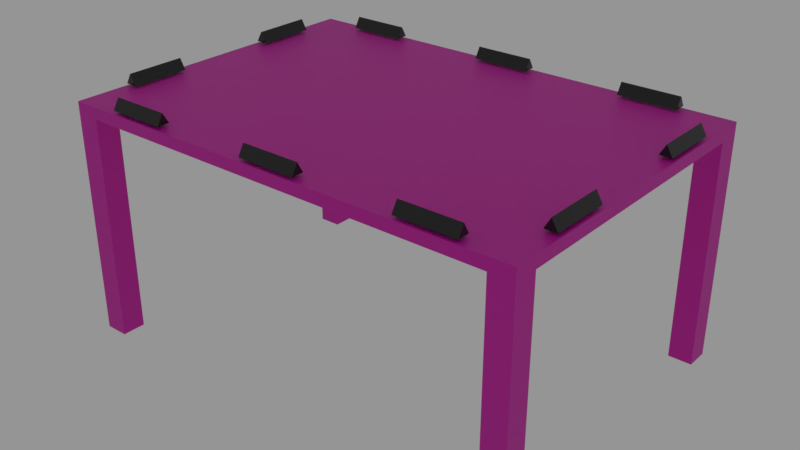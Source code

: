 # Source: table.blend  (saved by Blender 2.80.47; exported with 4.5.12 LTS)
import bpy
from mathutils import Matrix  # noqa: F401  (used for matrix-valued properties, if any)

bpy.ops.wm.read_factory_settings(use_empty=True)
scene = bpy.context.scene
scene.name = 'Scene'

# ---- collections
col_collection_1 = bpy.data.collections.new('Collection 1'); scene.collection.children.link(col_collection_1)

# ---- images (referenced by path relative to the original .blend; pixels are not part of the script)
import os
ASSET_DIR = os.environ.get("B2B_ASSET_DIR", "")  # directory of the original .blend (textures are referenced by path, not embedded)
HERE = os.path.dirname(os.path.abspath(__file__))  # packed textures are extracted next to this script under _unpacked/

def load_image(name, relpath, width, height, colorspace="sRGB"):
    """Load a texture the original file referenced (path relative to the .blend, or extracted next to this script)."""
    p = next((c for c in (os.path.join(HERE, relpath), os.path.join(ASSET_DIR, relpath)) if relpath and os.path.exists(c)), "")
    if p:
        img = bpy.data.images.load(p, check_existing=True)
        img.name = name
    else:  # same state as the original file: an image datablock whose file is absent (Cycles renders it pink)
        img = bpy.data.images.new(name, width, height)
        img.source = "FILE"
        img.filepath = "//" + (relpath or name)
    img.colorspace_settings.name = colorspace
    return img
img_board_small_jpg = load_image('board-small.jpg', 'board-small.jpg', 1024, 1024, 'sRGB')

# ---- materials (node trees are filled in below, after node groups)
mat_nameplate = bpy.data.materials.new('Nameplate')
mat_nameplate.alpha_threshold = 0.0
mat_nameplate.roughness = 0.5
mat_table = bpy.data.materials.new('Table')
mat_table.alpha_threshold = 0.0
mat_table.roughness = 0.5
mat_table.line_color = (0.0, 0.0, 0.0, 1.0)

# ---- material node trees
mat_nameplate.use_nodes = True; mat_nameplate.node_tree.nodes.clear()
_N = mat_nameplate.node_tree.nodes; _L = mat_nameplate.node_tree.links
n0 = _N.new('ShaderNodeOutputMaterial'); n0.name = 'Material Output'; n0.location = (300, 300)
n1 = _N.new('ShaderNodeBsdfPrincipled'); n1.name = 'Principled BSDF'; n1.location = (10, 300)
n1.distribution = 'GGX'
n1.subsurface_method = 'BURLEY'
n1.inputs[0].default_value = (0.01444, 0.01444, 0.01444, 1.0)
n1.inputs[2].default_value = 0.0
n1.inputs[3].default_value = 1.45
_L.new(n1.outputs[0], n0.inputs[0])
n0.is_active_output = True
mat_table.use_nodes = True; mat_table.node_tree.nodes.clear()
_N = mat_table.node_tree.nodes; _L = mat_table.node_tree.links
n0 = _N.new('ShaderNodeOutputMaterial'); n0.name = 'Material Output'; n0.location = (532, 300)
n1 = _N.new('ShaderNodeBsdfPrincipled'); n1.name = 'Principled BSDF'; n1.location = (210, 325)
n1.distribution = 'GGX'
n1.subsurface_method = 'BURLEY'
n1.inputs[3].default_value = 1.45
n2 = _N.new('ShaderNodeTexImage'); n2.name = 'Image Texture'; n2.location = (-330, 250)
n2.image = img_board_small_jpg
n3 = _N.new('ShaderNodeMix'); n3.name = 'Mix'; n3.location = (-10, 213)
n3.data_type = 'RGBA'
n3.blend_type = 'MULTIPLY'
n3.clamp_result = True
n3.inputs[0].default_value = 1.0
n3.inputs[7].default_value = (0.6619, 0.635, 0.4231, 1.0)
_L.new(n1.outputs[0], n0.inputs[0])
_L.new(n2.outputs[0], n3.inputs[6])
_L.new(n3.outputs[2], n1.inputs[0])
n0.is_active_output = True

# ---- world
world_world = bpy.data.worlds.new('World'); scene.world = world_world
world_world.use_nodes = True; world_world.node_tree.nodes.clear()
_N = world_world.node_tree.nodes; _L = world_world.node_tree.links
n0 = _N.new('ShaderNodeOutputWorld'); n0.name = 'World Output'; n0.location = (300, 300)
n1 = _N.new('ShaderNodeBackground'); n1.name = 'Background'; n1.location = (10, 300)
n1.inputs[0].default_value = (1.0, 1.0, 1.0, 1.0)
n1.inputs[1].default_value = 0.3
_L.new(n1.outputs[0], n0.inputs[0])
n0.is_active_output = True
world_world.color = (0.05088, 0.05088, 0.05088)
world_world.use_sun_shadow = False
world_world.sun_shadow_jitter_overblur = 0.0
world_world.cycles.sampling_method = 'MANUAL'

# ---- meshes
me_nameplate = bpy.data.meshes.new('Nameplate')
me_nameplate.from_pydata([(0.0, 0.125, 0.03), (0.0, -0.125, 0.03), (0.02598, 0.125, -0.015), (0.02598, -0.125, -0.015), (-0.02598, 0.125, -0.015), (-0.02598, -0.125, -0.015)], [], [(1, 3, 2), (3, 5, 4), (3, 1, 5), (5, 1, 0), (0, 2, 4), (0, 1, 2), (2, 3, 4), (4, 5, 0)])
_uv = me_nameplate.uv_layers.new(name='Cylinder-mesh-map-0')
_uv.uv.foreach_set('vector', [0.0, 1.0, 0.0, 0.58, 1.0, 0.58, 0.1325, 0.4307, 0.1325, 0.1252, 0.8675, 0.1252, 0.1325, 0.4307, 0.0001501, 0.2779, 0.1325, 0.1252, 1.0, 0.58, 1.0, 1.0, 0.0, 1.0, 0.9998, 0.2779, 0.8675, 0.4307, 0.8675, 0.1252, 1.0, 1.0, 0.0, 1.0, 1.0, 0.58, 0.8675, 0.4307, 0.1325, 0.4307, 0.8675, 0.1252, 0.0, 0.58, 1.0, 0.58, 0.0, 1.0])
me_nameplate.materials.append(mat_nameplate)
me_nameplate.use_remesh_preserve_volume = False
me_nameplate.use_remesh_preserve_attributes = False
me_nameplate.use_mirror_vertex_groups = False
me_nameplate.update()
me_nameplate_001 = bpy.data.meshes.new('Nameplate.001')
me_nameplate_001.from_pydata([(0.0, 0.125, 0.03), (0.0, -0.125, 0.03), (0.02598, 0.125, -0.015), (0.02598, -0.125, -0.015), (-0.02598, 0.125, -0.015), (-0.02598, -0.125, -0.015)], [], [(1, 3, 2), (3, 5, 4), (3, 1, 5), (5, 1, 0), (0, 2, 4), (0, 1, 2), (2, 3, 4), (4, 5, 0)])
_uv = me_nameplate_001.uv_layers.new(name='Cylinder-mesh-map-0')
_uv.uv.foreach_set('vector', [0.0, 1.0, 0.0, 0.58, 1.0, 0.58, 0.1325, 0.4307, 0.1325, 0.1252, 0.8675, 0.1252, 0.1325, 0.4307, 0.0001501, 0.2779, 0.1325, 0.1252, 1.0, 0.58, 1.0, 1.0, 0.0, 1.0, 0.9998, 0.2779, 0.8675, 0.4307, 0.8675, 0.1252, 1.0, 1.0, 0.0, 1.0, 1.0, 0.58, 0.8675, 0.4307, 0.1325, 0.4307, 0.8675, 0.1252, 0.0, 0.58, 1.0, 0.58, 0.0, 1.0])
me_nameplate_001.materials.append(mat_nameplate)
me_nameplate_001.use_remesh_preserve_volume = False
me_nameplate_001.use_remesh_preserve_attributes = False
me_nameplate_001.use_mirror_vertex_groups = False
me_nameplate_001.update()
me_nameplate_002 = bpy.data.meshes.new('Nameplate.002')
me_nameplate_002.from_pydata([(0.0, 0.125, 0.03), (0.0, -0.125, 0.03), (0.02598, 0.125, -0.015), (0.02598, -0.125, -0.015), (-0.02598, 0.125, -0.015), (-0.02598, -0.125, -0.015)], [], [(1, 3, 2), (3, 5, 4), (3, 1, 5), (5, 1, 0), (0, 2, 4), (0, 1, 2), (2, 3, 4), (4, 5, 0)])
_uv = me_nameplate_002.uv_layers.new(name='Cylinder-mesh-map-0')
_uv.uv.foreach_set('vector', [0.0, 1.0, 0.0, 0.58, 1.0, 0.58, 0.1325, 0.4307, 0.1325, 0.1252, 0.8675, 0.1252, 0.1325, 0.4307, 0.0001501, 0.2779, 0.1325, 0.1252, 1.0, 0.58, 1.0, 1.0, 0.0, 1.0, 0.9998, 0.2779, 0.8675, 0.4307, 0.8675, 0.1252, 1.0, 1.0, 0.0, 1.0, 1.0, 0.58, 0.8675, 0.4307, 0.1325, 0.4307, 0.8675, 0.1252, 0.0, 0.58, 1.0, 0.58, 0.0, 1.0])
me_nameplate_002.materials.append(mat_nameplate)
me_nameplate_002.use_remesh_preserve_volume = False
me_nameplate_002.use_remesh_preserve_attributes = False
me_nameplate_002.use_mirror_vertex_groups = False
me_nameplate_002.update()
me_nameplate_003 = bpy.data.meshes.new('Nameplate.003')
me_nameplate_003.from_pydata([(0.0, 0.125, 0.03), (0.0, -0.125, 0.03), (0.02598, 0.125, -0.015), (0.02598, -0.125, -0.015), (-0.02598, 0.125, -0.015), (-0.02598, -0.125, -0.015)], [], [(1, 3, 2), (3, 5, 4), (3, 1, 5), (5, 1, 0), (0, 2, 4), (0, 1, 2), (2, 3, 4), (4, 5, 0)])
_uv = me_nameplate_003.uv_layers.new(name='Cylinder-mesh-map-0')
_uv.uv.foreach_set('vector', [0.0, 1.0, 0.0, 0.58, 1.0, 0.58, 0.1325, 0.4307, 0.1325, 0.1252, 0.8675, 0.1252, 0.1325, 0.4307, 0.0001501, 0.2779, 0.1325, 0.1252, 1.0, 0.58, 1.0, 1.0, 0.0, 1.0, 0.9998, 0.2779, 0.8675, 0.4307, 0.8675, 0.1252, 1.0, 1.0, 0.0, 1.0, 1.0, 0.58, 0.8675, 0.4307, 0.1325, 0.4307, 0.8675, 0.1252, 0.0, 0.58, 1.0, 0.58, 0.0, 1.0])
me_nameplate_003.materials.append(mat_nameplate)
me_nameplate_003.use_remesh_preserve_volume = False
me_nameplate_003.use_remesh_preserve_attributes = False
me_nameplate_003.use_mirror_vertex_groups = False
me_nameplate_003.update()
me_nameplate_004 = bpy.data.meshes.new('Nameplate.004')
me_nameplate_004.from_pydata([(0.0, 0.125, 0.03), (0.0, -0.125, 0.03), (0.02598, 0.125, -0.015), (0.02598, -0.125, -0.015), (-0.02598, 0.125, -0.015), (-0.02598, -0.125, -0.015)], [], [(1, 3, 2), (3, 5, 4), (3, 1, 5), (5, 1, 0), (0, 2, 4), (0, 1, 2), (2, 3, 4), (4, 5, 0)])
_uv = me_nameplate_004.uv_layers.new(name='Cylinder-mesh-map-0')
_uv.uv.foreach_set('vector', [0.0, 1.0, 0.0, 0.58, 1.0, 0.58, 0.1325, 0.4307, 0.1325, 0.1252, 0.8675, 0.1252, 0.1325, 0.4307, 0.0001501, 0.2779, 0.1325, 0.1252, 1.0, 0.58, 1.0, 1.0, 0.0, 1.0, 0.9998, 0.2779, 0.8675, 0.4307, 0.8675, 0.1252, 1.0, 1.0, 0.0, 1.0, 1.0, 0.58, 0.8675, 0.4307, 0.1325, 0.4307, 0.8675, 0.1252, 0.0, 0.58, 1.0, 0.58, 0.0, 1.0])
me_nameplate_004.materials.append(mat_nameplate)
me_nameplate_004.use_remesh_preserve_volume = False
me_nameplate_004.use_remesh_preserve_attributes = False
me_nameplate_004.use_mirror_vertex_groups = False
me_nameplate_004.update()
me_nameplate_005 = bpy.data.meshes.new('Nameplate.005')
me_nameplate_005.from_pydata([(0.0, 0.125, 0.03), (0.0, -0.125, 0.03), (0.02598, 0.125, -0.015), (0.02598, -0.125, -0.015), (-0.02598, 0.125, -0.015), (-0.02598, -0.125, -0.015)], [], [(1, 3, 2), (3, 5, 4), (3, 1, 5), (5, 1, 0), (0, 2, 4), (0, 1, 2), (2, 3, 4), (4, 5, 0)])
_uv = me_nameplate_005.uv_layers.new(name='Cylinder-mesh-map-0')
_uv.uv.foreach_set('vector', [0.0, 1.0, 0.0, 0.58, 1.0, 0.58, 0.1325, 0.4307, 0.1325, 0.1252, 0.8675, 0.1252, 0.1325, 0.4307, 0.0001501, 0.2779, 0.1325, 0.1252, 1.0, 0.58, 1.0, 1.0, 0.0, 1.0, 0.9998, 0.2779, 0.8675, 0.4307, 0.8675, 0.1252, 1.0, 1.0, 0.0, 1.0, 1.0, 0.58, 0.8675, 0.4307, 0.1325, 0.4307, 0.8675, 0.1252, 0.0, 0.58, 1.0, 0.58, 0.0, 1.0])
me_nameplate_005.materials.append(mat_nameplate)
me_nameplate_005.use_remesh_preserve_volume = False
me_nameplate_005.use_remesh_preserve_attributes = False
me_nameplate_005.use_mirror_vertex_groups = False
me_nameplate_005.update()
me_nameplate_006 = bpy.data.meshes.new('Nameplate.006')
me_nameplate_006.from_pydata([(0.0, 0.125, 0.03), (0.0, -0.125, 0.03), (0.02598, 0.125, -0.015), (0.02598, -0.125, -0.015), (-0.02598, 0.125, -0.015), (-0.02598, -0.125, -0.015)], [], [(1, 3, 2), (3, 5, 4), (3, 1, 5), (5, 1, 0), (0, 2, 4), (0, 1, 2), (2, 3, 4), (4, 5, 0)])
_uv = me_nameplate_006.uv_layers.new(name='Cylinder-mesh-map-0')
_uv.uv.foreach_set('vector', [0.0, 1.0, 0.0, 0.58, 1.0, 0.58, 0.1325, 0.4307, 0.1325, 0.1252, 0.8675, 0.1252, 0.1325, 0.4307, 0.0001501, 0.2779, 0.1325, 0.1252, 1.0, 0.58, 1.0, 1.0, 0.0, 1.0, 0.9998, 0.2779, 0.8675, 0.4307, 0.8675, 0.1252, 1.0, 1.0, 0.0, 1.0, 1.0, 0.58, 0.8675, 0.4307, 0.1325, 0.4307, 0.8675, 0.1252, 0.0, 0.58, 1.0, 0.58, 0.0, 1.0])
me_nameplate_006.materials.append(mat_nameplate)
me_nameplate_006.use_remesh_preserve_volume = False
me_nameplate_006.use_remesh_preserve_attributes = False
me_nameplate_006.use_mirror_vertex_groups = False
me_nameplate_006.update()
me_nameplate_007 = bpy.data.meshes.new('Nameplate.007')
me_nameplate_007.from_pydata([(0.0, 0.125, 0.03), (0.0, -0.125, 0.03), (0.02598, 0.125, -0.015), (0.02598, -0.125, -0.015), (-0.02598, 0.125, -0.015), (-0.02598, -0.125, -0.015)], [], [(1, 3, 2), (3, 5, 4), (3, 1, 5), (5, 1, 0), (0, 2, 4), (0, 1, 2), (2, 3, 4), (4, 5, 0)])
_uv = me_nameplate_007.uv_layers.new(name='Cylinder-mesh-map-0')
_uv.uv.foreach_set('vector', [0.0, 1.0, 0.0, 0.58, 1.0, 0.58, 0.1325, 0.4307, 0.1325, 0.1252, 0.8675, 0.1252, 0.1325, 0.4307, 0.0001501, 0.2779, 0.1325, 0.1252, 1.0, 0.58, 1.0, 1.0, 0.0, 1.0, 0.9998, 0.2779, 0.8675, 0.4307, 0.8675, 0.1252, 1.0, 1.0, 0.0, 1.0, 1.0, 0.58, 0.8675, 0.4307, 0.1325, 0.4307, 0.8675, 0.1252, 0.0, 0.58, 1.0, 0.58, 0.0, 1.0])
me_nameplate_007.materials.append(mat_nameplate)
me_nameplate_007.use_remesh_preserve_volume = False
me_nameplate_007.use_remesh_preserve_attributes = False
me_nameplate_007.use_mirror_vertex_groups = False
me_nameplate_007.update()
me_nameplate_008 = bpy.data.meshes.new('Nameplate.008')
me_nameplate_008.from_pydata([(0.0, 0.125, 0.03), (0.0, -0.125, 0.03), (0.02598, 0.125, -0.015), (0.02598, -0.125, -0.015), (-0.02598, 0.125, -0.015), (-0.02598, -0.125, -0.015)], [], [(1, 3, 2), (3, 5, 4), (3, 1, 5), (5, 1, 0), (0, 2, 4), (0, 1, 2), (2, 3, 4), (4, 5, 0)])
_uv = me_nameplate_008.uv_layers.new(name='Cylinder-mesh-map-0')
_uv.uv.foreach_set('vector', [0.0, 1.0, 0.0, 0.58, 1.0, 0.58, 0.1325, 0.4307, 0.1325, 0.1252, 0.8675, 0.1252, 0.1325, 0.4307, 0.0001501, 0.2779, 0.1325, 0.1252, 1.0, 0.58, 1.0, 1.0, 0.0, 1.0, 0.9998, 0.2779, 0.8675, 0.4307, 0.8675, 0.1252, 1.0, 1.0, 0.0, 1.0, 1.0, 0.58, 0.8675, 0.4307, 0.1325, 0.4307, 0.8675, 0.1252, 0.0, 0.58, 1.0, 0.58, 0.0, 1.0])
me_nameplate_008.materials.append(mat_nameplate)
me_nameplate_008.use_remesh_preserve_volume = False
me_nameplate_008.use_remesh_preserve_attributes = False
me_nameplate_008.use_mirror_vertex_groups = False
me_nameplate_008.update()
me_nameplate_009 = bpy.data.meshes.new('Nameplate.009')
me_nameplate_009.from_pydata([(0.0, 0.125, 0.03), (0.0, -0.125, 0.03), (0.02598, 0.125, -0.015), (0.02598, -0.125, -0.015), (-0.02598, 0.125, -0.015), (-0.02598, -0.125, -0.015)], [], [(1, 3, 2), (3, 5, 4), (3, 1, 5), (5, 1, 0), (0, 2, 4), (0, 1, 2), (2, 3, 4), (4, 5, 0)])
_uv = me_nameplate_009.uv_layers.new(name='Cylinder-mesh-map-0')
_uv.uv.foreach_set('vector', [0.0, 1.0, 0.0, 0.58, 1.0, 0.58, 0.1325, 0.4307, 0.1325, 0.1252, 0.8675, 0.1252, 0.1325, 0.4307, 0.0001501, 0.2779, 0.1325, 0.1252, 1.0, 0.58, 1.0, 1.0, 0.0, 1.0, 0.9998, 0.2779, 0.8675, 0.4307, 0.8675, 0.1252, 1.0, 1.0, 0.0, 1.0, 1.0, 0.58, 0.8675, 0.4307, 0.1325, 0.4307, 0.8675, 0.1252, 0.0, 0.58, 1.0, 0.58, 0.0, 1.0])
me_nameplate_009.materials.append(mat_nameplate)
me_nameplate_009.use_remesh_preserve_volume = False
me_nameplate_009.use_remesh_preserve_attributes = False
me_nameplate_009.use_mirror_vertex_groups = False
me_nameplate_009.update()
me_table = bpy.data.meshes.new('Table')
me_table.from_pydata([(1.0, 0.698, -0.05), (1.0, -0.698, -0.05), (-1.0, -0.698, -0.05), (-1.0, 0.698, -0.05), (1.0, 0.698, 2.98e-08), (1.0, -0.698, 2.98e-08), (-1.0, -0.698, 2.98e-08), (-1.0, 0.698, 2.98e-08), (1.0, 0.0, -0.05), (1.192e-07, 0.698, -0.05), (0.0, -0.698, -0.05), (-1.0, 1.788e-07, -0.05), (5.96e-08, 8.941e-08, -0.05), (1.0, -0.598, -0.05), (-0.9, 0.698, -0.05), (-0.9, -0.698, -0.05), (-1.0, 0.598, -0.05), (1.0, 0.598, -0.05), (0.9, 0.698, -0.05), (0.9, -0.698, -0.05), (-1.0, -0.598, -0.05), (-0.9, 1.341e-07, -0.05), (0.9, 4.47e-08, -0.05), (8.941e-08, 0.598, -0.05), (2.98e-08, -0.598, -0.05), (0.9, -0.598, -0.05), (0.9, 0.598, -0.05), (-0.9, 0.598, -0.05), (-0.9, -0.598, -0.05), (1.0, -0.598, -1.0), (1.0, -0.698, -1.0), (-0.9, 0.698, -1.0), (-1.0, 0.698, -1.0), (-0.9, -0.698, -1.0), (-1.0, -0.698, -1.0), (-1.0, 0.598, -1.0), (1.0, 0.698, -1.0), (1.0, 0.598, -1.0), (0.9, 0.698, -1.0), (0.9, -0.698, -1.0), (-1.0, -0.598, -1.0), (0.9, -0.598, -1.0), (0.9, 0.598, -1.0), (-0.9, 0.598, -1.0), (-0.9, -0.598, -1.0)], [], [(3, 14, 31, 32), (4, 7, 6, 5), (0, 4, 5, 1, 13, 8, 17), (1, 5, 6, 2, 15, 10, 19), (2, 6, 7, 3, 16, 11, 20), (4, 0, 18, 9, 14, 3, 7), (27, 21, 11, 16), (26, 22, 12, 23), (25, 19, 10, 24), (22, 25, 24, 12), (8, 13, 25, 22), (17, 26, 42, 37), (18, 26, 23, 9), (13, 1, 30, 29), (17, 8, 22, 26), (20, 28, 44, 40), (9, 23, 27, 14), (23, 12, 21, 27), (21, 28, 20, 11), (12, 24, 28, 21), (24, 10, 15, 28), (44, 33, 34, 40), (29, 30, 39, 41), (36, 37, 42, 38), (31, 43, 35, 32), (26, 18, 38, 42), (0, 17, 37, 36), (28, 15, 33, 44), (18, 0, 36, 38), (15, 2, 34, 33), (27, 16, 35, 43), (25, 13, 29, 41), (1, 19, 39, 30), (2, 20, 40, 34), (14, 27, 43, 31), (16, 3, 32, 35), (19, 25, 41, 39)])
_uv = me_table.uv_layers.new(name='UVMap')
_uv.uv.foreach_set('vector', [0.925, 0.2945, 0.8944, 0.2945, 0.8944, 0.003945, 0.925, 0.003945, 0.99, 1.0, 8.941e-08, 1.0, -8.941e-08, 0.302, 0.99, 0.302, 0.4045, 0.0154, 0.4143, 0.0154, 0.4143, 0.2878, 0.4045, 0.2878, 0.4045, 0.2683, 0.4045, 0.1516, 0.4045, 0.03492, 0.4045, 0.2878, 0.4045, 0.2976, 0.01424, 0.2976, 0.01424, 0.2878, 0.03376, 0.2878, 0.2094, 0.2878, 0.385, 0.2878, 0.01424, 0.2878, 0.004484, 0.2878, 0.004487, 0.0154, 0.01424, 0.0154, 0.01424, 0.03491, 0.01424, 0.1516, 0.01424, 0.2683, 0.4045, 0.005643, 0.4045, 0.0154, 0.385, 0.0154, 0.2094, 0.0154, 0.03376, 0.0154, 0.01424, 0.0154, 0.01424, 0.005642, 0.03376, 0.03491, 0.03376, 0.1516, 0.01424, 0.1516, 0.01424, 0.03491, 0.385, 0.03492, 0.385, 0.1516, 0.2094, 0.1516, 0.2094, 0.03492, 0.385, 0.2683, 0.385, 0.2878, 0.2094, 0.2878, 0.2094, 0.2683, 0.385, 0.1516, 0.385, 0.2683, 0.2094, 0.2683, 0.2094, 0.1516, 0.4045, 0.1516, 0.4045, 0.2683, 0.385, 0.2683, 0.385, 0.1516, 0.6073, 0.295, 0.5767, 0.295, 0.5767, 0.00432, 0.6073, 0.00432, 0.385, 0.0154, 0.385, 0.03492, 0.2094, 0.03492, 0.2094, 0.0154, 0.5287, 0.2957, 0.498, 0.2957, 0.498, 0.004188, 0.5287, 0.004188, 0.4045, 0.03492, 0.4045, 0.1516, 0.385, 0.1516, 0.385, 0.03492, 0.7426, 0.2937, 0.7122, 0.2937, 0.7123, 0.005006, 0.7427, 0.005016, 0.2094, 0.0154, 0.2094, 0.03492, 0.03376, 0.03491, 0.03376, 0.0154, 0.2094, 0.03492, 0.2094, 0.1516, 0.03376, 0.1516, 0.03376, 0.03491, 0.03376, 0.1516, 0.03376, 0.2683, 0.01424, 0.2683, 0.01424, 0.1516, 0.2094, 0.1516, 0.2094, 0.2683, 0.03376, 0.2683, 0.03376, 0.1516, 0.2094, 0.2683, 0.2094, 0.2878, 0.03376, 0.2878, 0.03376, 0.2683, 0.7427, -0.02537, 0.7731, -0.02536, 0.7731, 0.005027, 0.7427, 0.005016, 0.5287, 0.004188, 0.5287, -0.02649, 0.5593, -0.02649, 0.5593, 0.004188, 0.6073, -0.02628, 0.6073, 0.00432, 0.5767, 0.00432, 0.5767, -0.02628, 0.8944, 0.003945, 0.8638, 0.003945, 0.8638, -0.02664, 0.8944, -0.02664, 0.6991, 0.295, 0.6685, 0.295, 0.6685, 0.00432, 0.6991, 0.00432, 0.6379, 0.295, 0.6073, 0.295, 0.6073, 0.00432, 0.6379, 0.00432, 0.8337, 0.2937, 0.8034, 0.2937, 0.8035, 0.005037, 0.8338, 0.005048, 0.6685, 0.295, 0.6379, 0.295, 0.6379, 0.00432, 0.6685, 0.00432, 0.8034, 0.2937, 0.773, 0.2937, 0.7731, 0.005027, 0.8035, 0.005037, 0.9861, 0.2945, 0.9555, 0.2945, 0.9555, 0.003945, 0.9861, 0.003945, 0.5593, 0.2957, 0.5287, 0.2957, 0.5287, 0.004188, 0.5593, 0.004188, 0.498, 0.2957, 0.4673, 0.2957, 0.4673, 0.004188, 0.498, 0.004188, 0.773, 0.2937, 0.7426, 0.2937, 0.7427, 0.005016, 0.7731, 0.005027, 0.8944, 0.2945, 0.8638, 0.2945, 0.8638, 0.003945, 0.8944, 0.003945, 0.9555, 0.2945, 0.925, 0.2945, 0.925, 0.003945, 0.9555, 0.003945, 0.4673, 0.2957, 0.4366, 0.2957, 0.4366, 0.004188, 0.4673, 0.004188])
_uv.active_render = True
_uv = me_table.uv_layers.new(name='UVMap.001')
_uv.uv.foreach_set('vector', [0.2005, 0.6789, 0.2334, 0.6789, 0.2334, 0.9967, 0.2005, 0.9967, 0.4688, 0.6722, 0.4688, 0.003344, 0.9277, 0.003345, 0.9277, 0.6722, 0.9967, 0.4702, 0.9803, 0.4702, 0.9803, 0.003344, 0.9967, 0.003345, 0.9967, 0.03679, 0.9967, 0.2368, 0.9967, 0.4368, 0.9507, 0.6722, 0.9343, 0.6722, 0.9343, 0.003344, 0.9507, 0.003345, 0.9507, 0.03679, 0.9507, 0.3378, 0.9507, 0.6388, 0.9967, 0.9438, 0.9803, 0.9438, 0.9803, 0.4769, 0.9967, 0.4769, 0.9967, 0.5104, 0.9967, 0.7104, 0.9967, 0.9104, 0.9573, 0.003344, 0.9737, 0.003345, 0.9737, 0.03679, 0.9737, 0.3378, 0.9737, 0.6388, 0.9737, 0.6722, 0.9573, 0.6722, 0.4293, 0.03679, 0.2327, 0.03679, 0.2327, 0.003345, 0.4293, 0.003345, 0.4293, 0.6388, 0.2327, 0.6388, 0.2327, 0.3378, 0.4293, 0.3378, 0.03616, 0.6388, 0.003287, 0.6388, 0.003287, 0.3378, 0.03616, 0.3378, 0.2327, 0.6388, 0.03616, 0.6388, 0.03616, 0.3378, 0.2327, 0.3378, 0.2327, 0.6722, 0.03616, 0.6722, 0.03616, 0.6388, 0.2327, 0.6388, 0.3189, 0.6789, 0.3517, 0.6789, 0.3517, 0.9967, 0.3189, 0.9967, 0.4622, 0.6388, 0.4293, 0.6388, 0.4293, 0.3378, 0.4622, 0.3378, 0.4701, 0.9967, 0.4372, 0.9967, 0.4372, 0.6789, 0.4701, 0.6789, 0.4293, 0.6722, 0.2327, 0.6722, 0.2327, 0.6388, 0.4293, 0.6388, 0.04274, 0.6789, 0.07561, 0.6789, 0.07561, 0.9967, 0.04274, 0.9967, 0.4622, 0.3378, 0.4293, 0.3378, 0.4293, 0.03679, 0.4622, 0.03679, 0.4293, 0.3378, 0.2327, 0.3378, 0.2327, 0.03679, 0.4293, 0.03679, 0.2327, 0.03679, 0.03616, 0.03679, 0.03616, 0.003344, 0.2327, 0.003345, 0.2327, 0.3378, 0.03616, 0.3378, 0.03616, 0.03679, 0.2327, 0.03679, 0.03616, 0.3378, 0.003287, 0.3378, 0.003287, 0.03679, 0.03616, 0.03679, 0.6673, 0.7191, 0.6673, 0.7525, 0.6344, 0.7525, 0.6344, 0.7191, 0.7068, 0.7191, 0.7068, 0.7525, 0.6739, 0.7525, 0.6739, 0.7191, 0.6673, 0.6789, 0.6673, 0.7124, 0.6344, 0.7124, 0.6344, 0.6789, 0.7068, 0.6789, 0.7068, 0.7124, 0.6739, 0.7124, 0.6739, 0.6789, 0.1545, 0.9967, 0.1216, 0.9967, 0.1216, 0.6789, 0.1545, 0.6789, 0.3123, 0.9967, 0.2794, 0.9967, 0.2794, 0.6789, 0.3123, 0.6789, 0.5884, 0.9967, 0.5556, 0.9967, 0.5556, 0.6789, 0.5884, 0.6789, 0.24, 0.6789, 0.2728, 0.6789, 0.2728, 0.9967, 0.24, 0.9967, 0.5161, 0.6789, 0.549, 0.6789, 0.549, 0.9967, 0.5161, 0.9967, 0.6279, 0.9967, 0.595, 0.9967, 0.595, 0.6789, 0.6279, 0.6789, 0.08218, 0.6789, 0.1151, 0.6789, 0.1151, 0.9967, 0.08218, 0.9967, 0.5095, 0.9967, 0.4767, 0.9967, 0.4767, 0.6789, 0.5095, 0.6789, 0.3583, 0.6789, 0.3912, 0.6789, 0.3912, 0.9967, 0.3583, 0.9967, 0.194, 0.9967, 0.1611, 0.9967, 0.1611, 0.6789, 0.194, 0.6789, 0.003287, 0.6789, 0.03616, 0.6789, 0.03616, 0.9967, 0.003287, 0.9967, 0.3978, 0.6789, 0.4306, 0.6789, 0.4306, 0.9967, 0.3978, 0.9967])
me_table.materials.append(mat_table)
me_table.use_remesh_preserve_volume = False
me_table.use_remesh_preserve_attributes = False
me_table.use_mirror_vertex_groups = False
me_table.update()

# ---- objects
ob_liberalspots = bpy.data.objects.new('LiberalSpots', None)
ob_liberal0 = bpy.data.objects.new('Liberal0', None)
ob_liberal1 = bpy.data.objects.new('Liberal1', None)
ob_liberal2 = bpy.data.objects.new('Liberal2', None)
ob_liberal3 = bpy.data.objects.new('Liberal3', None)
ob_liberal4 = bpy.data.objects.new('Liberal4', None)
ob_fascistspots = bpy.data.objects.new('FascistSpots', None)
ob_fascist0 = bpy.data.objects.new('Fascist0', None)
ob_fascist4 = bpy.data.objects.new('Fascist4', None)
ob_fascist1 = bpy.data.objects.new('Fascist1', None)
ob_fascist2 = bpy.data.objects.new('Fascist2', None)
ob_fascist3 = bpy.data.objects.new('Fascist3', None)
ob_fascist5 = bpy.data.objects.new('Fascist5', None)
ob_seats = bpy.data.objects.new('Seats', None)
ob_nametag0 = bpy.data.objects.new('Nametag0', me_nameplate)
ob_seat0 = bpy.data.objects.new('Seat0', None)
ob_nametag1 = bpy.data.objects.new('Nametag1', me_nameplate_001)
ob_seat1 = bpy.data.objects.new('Seat1', None)
ob_nametag2 = bpy.data.objects.new('Nametag2', me_nameplate_002)
ob_seat2 = bpy.data.objects.new('Seat2', None)
ob_nametag3 = bpy.data.objects.new('Nametag3', me_nameplate_003)
ob_seat3 = bpy.data.objects.new('Seat3', None)
ob_nametag4 = bpy.data.objects.new('Nametag4', me_nameplate_004)
ob_seat4 = bpy.data.objects.new('Seat4', None)
ob_nametag5 = bpy.data.objects.new('Nametag5', me_nameplate_005)
ob_seat5 = bpy.data.objects.new('Seat5', None)
ob_nametag6 = bpy.data.objects.new('Nametag6', me_nameplate_006)
ob_seat6 = bpy.data.objects.new('Seat6', None)
ob_nametag7 = bpy.data.objects.new('Nametag7', me_nameplate_007)
ob_seat7 = bpy.data.objects.new('Seat7', None)
ob_nametag8 = bpy.data.objects.new('Nametag8', me_nameplate_008)
ob_seat8 = bpy.data.objects.new('Seat8', None)
ob_nametag9 = bpy.data.objects.new('Nametag9', me_nameplate_009)
ob_seat9 = bpy.data.objects.new('Seat9', None)
ob_table = bpy.data.objects.new('Table', me_table)

# ---- transforms, parenting, visibility, modifiers, constraints
ob_liberalspots.location = (0.0, 0.42, 0.001)
ob_liberalspots.empty_display_size = 0.2
ob_liberalspots.lineart.crease_threshold = 0.0
ob_liberal0.parent = ob_liberalspots
ob_liberal0.location = (0.69, 0.0, 0.0)
ob_liberal0.empty_display_size = 0.1
ob_liberal0.lineart.crease_threshold = 0.0
ob_liberal1.parent = ob_liberalspots
ob_liberal1.location = (0.345, 0.0, 0.0)
ob_liberal1.empty_display_size = 0.1
ob_liberal1.lineart.crease_threshold = 0.0
ob_liberal2.parent = ob_liberalspots
ob_liberal2.location = (0.002, 0.0, 0.0)
ob_liberal2.empty_display_size = 0.1
ob_liberal2.lineart.crease_threshold = 0.0
ob_liberal3.parent = ob_liberalspots
ob_liberal3.location = (-0.34, 0.0, 0.0)
ob_liberal3.empty_display_size = 0.1
ob_liberal3.lineart.crease_threshold = 0.0
ob_liberal4.parent = ob_liberalspots
ob_liberal4.location = (-0.69, 0.0, 0.0)
ob_liberal4.empty_display_size = 0.1
ob_liberal4.lineart.crease_threshold = 0.0
ob_fascistspots.location = (0.0, -0.425, 0.001)
ob_fascistspots.empty_display_size = 0.2
ob_fascistspots.lineart.crease_threshold = 0.0
ob_fascist0.parent = ob_fascistspots
ob_fascist0.location = (-0.86, 0.0, 0.0)
ob_fascist0.empty_display_size = 0.1
ob_fascist0.lineart.crease_threshold = 0.0
ob_fascist4.parent = ob_fascistspots
ob_fascist4.location = (0.518, 0.0, 0.0)
ob_fascist4.empty_display_size = 0.1
ob_fascist4.lineart.crease_threshold = 0.0
ob_fascist1.parent = ob_fascistspots
ob_fascist1.location = (-0.515, 0.0, 0.0)
ob_fascist1.empty_display_size = 0.1
ob_fascist1.lineart.crease_threshold = 0.0
ob_fascist2.parent = ob_fascistspots
ob_fascist2.location = (-0.17, 0.0, 0.0)
ob_fascist2.empty_display_size = 0.1
ob_fascist2.lineart.crease_threshold = 0.0
ob_fascist3.parent = ob_fascistspots
ob_fascist3.location = (0.17, 0.0, 0.0)
ob_fascist3.empty_display_size = 0.1
ob_fascist3.lineart.crease_threshold = 0.0
ob_fascist5.parent = ob_fascistspots
ob_fascist5.location = (0.87, 0.0, 0.0)
ob_fascist5.empty_display_size = 0.1
ob_fascist5.lineart.crease_threshold = 0.0
ob_seats.location = (0.0, 0.0, 0.018)
ob_seats.empty_display_size = 0.2
ob_seats.lineart.crease_threshold = 0.0
ob_nametag0.parent = ob_seat0
ob_nametag0.location = (0.0, 0.22, -0.635)
ob_nametag0.rotation_euler = (0.0, -0.0, 1.571)
ob_nametag0.scale = (1.25, 1.25, 1.25)
ob_nametag0.lineart.crease_threshold = 0.0
ob_seat0.parent = ob_seats
ob_seat0.location = (0.833, -1.05, 0.65)
ob_seat0.empty_display_size = 0.1
ob_seat0.lineart.crease_threshold = 0.0
ob_nametag1.parent = ob_seat1
ob_nametag1.location = (0.0, 0.22, -0.635)
ob_nametag1.rotation_euler = (0.0, -0.0, 1.571)
ob_nametag1.scale = (1.25, 1.25, 1.25)
ob_nametag1.lineart.crease_threshold = 0.0
ob_seat1.parent = ob_seats
ob_seat1.location = (0.0, -1.05, 0.65)
ob_seat1.empty_display_size = 0.1
ob_seat1.lineart.crease_threshold = 0.0
ob_nametag2.parent = ob_seat2
ob_nametag2.location = (0.0, 0.22, -0.635)
ob_nametag2.rotation_euler = (0.0, -0.0, 1.571)
ob_nametag2.scale = (1.25, 1.25, 1.25)
ob_nametag2.lineart.crease_threshold = 0.0
ob_seat2.parent = ob_seats
ob_seat2.location = (-0.833, -1.05, 0.65)
ob_seat2.empty_display_size = 0.1
ob_seat2.lineart.crease_threshold = 0.0
ob_nametag3.parent = ob_seat3
ob_nametag3.location = (0.0, 0.22, -0.635)
ob_nametag3.rotation_euler = (0.0, -0.0, 1.571)
ob_nametag3.scale = (1.25, 1.25, 1.25)
ob_nametag3.lineart.crease_threshold = 0.0
ob_seat3.parent = ob_seats
ob_seat3.location = (-1.425, -0.437, 0.65)
ob_seat3.rotation_euler = (0.0, -0.0, -1.571)
ob_seat3.empty_display_size = 0.1
ob_seat3.lineart.crease_threshold = 0.0
ob_nametag4.parent = ob_seat4
ob_nametag4.location = (0.0, 0.22, -0.635)
ob_nametag4.rotation_euler = (0.0, -0.0, 1.571)
ob_nametag4.scale = (1.25, 1.25, 1.25)
ob_nametag4.lineart.crease_threshold = 0.0
ob_seat4.parent = ob_seats
ob_seat4.location = (-1.425, 0.437, 0.65)
ob_seat4.rotation_euler = (0.0, -0.0, -1.571)
ob_seat4.empty_display_size = 0.1
ob_seat4.lineart.crease_threshold = 0.0
ob_nametag5.parent = ob_seat5
ob_nametag5.location = (0.0, 0.22, -0.635)
ob_nametag5.rotation_euler = (0.0, -0.0, 1.571)
ob_nametag5.scale = (1.25, 1.25, 1.25)
ob_nametag5.lineart.crease_threshold = 0.0
ob_seat5.parent = ob_seats
ob_seat5.location = (-0.833, 1.05, 0.65)
ob_seat5.rotation_euler = (0.0, 0.0, 3.142)
ob_seat5.empty_display_size = 0.1
ob_seat5.lineart.crease_threshold = 0.0
ob_nametag6.parent = ob_seat6
ob_nametag6.location = (0.0, 0.22, -0.635)
ob_nametag6.rotation_euler = (0.0, -0.0, 1.571)
ob_nametag6.scale = (1.25, 1.25, 1.25)
ob_nametag6.lineart.crease_threshold = 0.0
ob_seat6.parent = ob_seats
ob_seat6.location = (0.0, 1.05, 0.65)
ob_seat6.rotation_euler = (0.0, 0.0, 3.142)
ob_seat6.empty_display_size = 0.1
ob_seat6.lineart.crease_threshold = 0.0
ob_nametag7.parent = ob_seat7
ob_nametag7.location = (0.0, 0.22, -0.635)
ob_nametag7.rotation_euler = (0.0, -0.0, 1.571)
ob_nametag7.scale = (1.25, 1.25, 1.25)
ob_nametag7.lineart.crease_threshold = 0.0
ob_seat7.parent = ob_seats
ob_seat7.location = (0.833, 1.05, 0.65)
ob_seat7.rotation_euler = (0.0, 0.0, 3.142)
ob_seat7.empty_display_size = 0.1
ob_seat7.lineart.crease_threshold = 0.0
ob_nametag8.parent = ob_seat8
ob_nametag8.location = (0.0, 0.22, -0.635)
ob_nametag8.rotation_euler = (0.0, -0.0, 1.571)
ob_nametag8.scale = (1.25, 1.25, 1.25)
ob_nametag8.lineart.crease_threshold = 0.0
ob_seat8.parent = ob_seats
ob_seat8.location = (1.425, 0.437, 0.65)
ob_seat8.rotation_euler = (0.0, 0.0, 1.571)
ob_seat8.empty_display_size = 0.1
ob_seat8.lineart.crease_threshold = 0.0
ob_nametag9.parent = ob_seat9
ob_nametag9.location = (0.0, 0.22, -0.635)
ob_nametag9.rotation_euler = (0.0, -0.0, 1.571)
ob_nametag9.scale = (1.25, 1.25, 1.25)
ob_nametag9.lineart.crease_threshold = 0.0
ob_seat9.parent = ob_seats
ob_seat9.location = (1.425, -0.437, 0.65)
ob_seat9.rotation_euler = (0.0, 0.0, 1.571)
ob_seat9.empty_display_size = 0.1
ob_seat9.lineart.crease_threshold = 0.0
ob_table.location = (0.0, 0.0, 0.0)
ob_table.scale = (1.25, 1.25, 1.25)
ob_table.lock_rotations_4d = False
ob_table.empty_display_type = 'ARROWS'
ob_table.lineart.crease_threshold = 0.0

# ---- collection membership
scene.collection.objects.link(ob_liberalspots)
scene.collection.objects.link(ob_liberal0)
scene.collection.objects.link(ob_liberal1)
scene.collection.objects.link(ob_liberal2)
scene.collection.objects.link(ob_liberal3)
scene.collection.objects.link(ob_liberal4)
scene.collection.objects.link(ob_fascistspots)
scene.collection.objects.link(ob_fascist0)
scene.collection.objects.link(ob_fascist4)
scene.collection.objects.link(ob_fascist1)
scene.collection.objects.link(ob_fascist2)
scene.collection.objects.link(ob_fascist3)
scene.collection.objects.link(ob_fascist5)
scene.collection.objects.link(ob_seats)
scene.collection.objects.link(ob_nametag0)
scene.collection.objects.link(ob_seat0)
scene.collection.objects.link(ob_nametag1)
scene.collection.objects.link(ob_seat1)
scene.collection.objects.link(ob_nametag2)
scene.collection.objects.link(ob_seat2)
scene.collection.objects.link(ob_nametag3)
scene.collection.objects.link(ob_seat3)
scene.collection.objects.link(ob_nametag4)
scene.collection.objects.link(ob_seat4)
scene.collection.objects.link(ob_nametag5)
scene.collection.objects.link(ob_seat5)
scene.collection.objects.link(ob_nametag6)
scene.collection.objects.link(ob_seat6)
scene.collection.objects.link(ob_nametag7)
scene.collection.objects.link(ob_seat7)
scene.collection.objects.link(ob_nametag8)
scene.collection.objects.link(ob_seat8)
scene.collection.objects.link(ob_nametag9)
scene.collection.objects.link(ob_seat9)
col_collection_1.objects.link(ob_table)

# ---- scene / render settings (as saved in the file)
scene.frame_start = 1; scene.frame_end = 250; scene.frame_set(1)
scene.render.engine = 'CYCLES'
scene.render.resolution_percentage = 50
scene.render.dither_intensity = 0.0
scene.cycles.use_denoising = False
scene.cycles.samples = 128
scene.cycles.sampling_pattern = 'TABULATED_SOBOL'
scene.cycles.light_sampling_threshold = 0.0
scene.cycles.use_adaptive_sampling = False
scene.cycles.use_light_tree = False
scene.cycles.blur_glossy = 0.0
scene.cycles.sample_clamp_indirect = 0.0
scene.view_settings.view_transform = 'Standard'
bpy.context.view_layer.update()

# ---- added for rendering (the .blend has no active camera): camera
cam_auto = bpy.data.cameras.new('AutoCamera')
cam_auto.lens = 50.0
cam_auto.sensor_width = 36.0
cam_auto.clip_end = 1000.0
ob_auto_camera = bpy.data.objects.new('AutoCamera', cam_auto)
scene.collection.objects.link(ob_auto_camera)
ob_auto_camera.location = (3.07402, -3.68883, 1.86947)
ob_auto_camera.rotation_euler = (1.09748, -7.21219e-08, 0.694738)
scene.camera = ob_auto_camera
bpy.context.view_layer.update()
